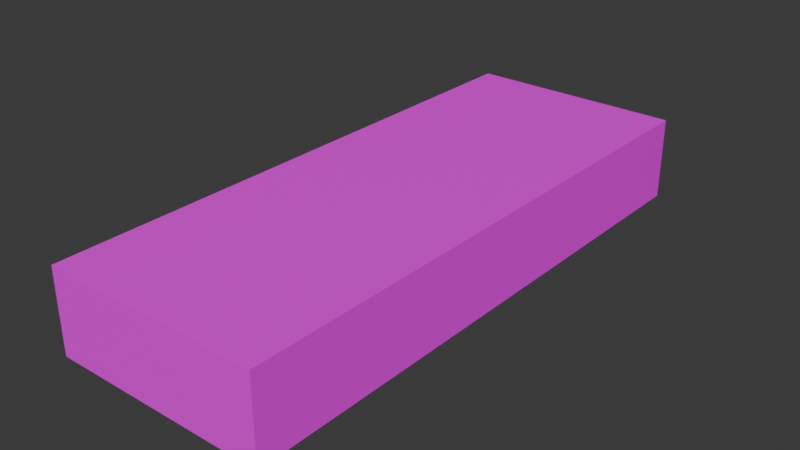 # Source: switch.blend  (saved by Blender 4.0.36; exported with 4.5.12 LTS)
import bpy
from mathutils import Matrix  # noqa: F401  (used for matrix-valued properties, if any)

bpy.ops.wm.read_factory_settings(use_empty=True)
scene = bpy.context.scene
scene.name = 'Scene'

# ---- collections
col_collection = bpy.data.collections.new('Collection'); scene.collection.children.link(col_collection)

# ---- images (referenced by path relative to the original .blend; pixels are not part of the script)
import os
ASSET_DIR = os.environ.get("B2B_ASSET_DIR", "")  # directory of the original .blend (textures are referenced by path, not embedded)
HERE = os.path.dirname(os.path.abspath(__file__))  # packed textures are extracted next to this script under _unpacked/

def load_image(name, relpath, width, height, colorspace="sRGB"):
    """Load a texture the original file referenced (path relative to the .blend, or extracted next to this script)."""
    p = next((c for c in (os.path.join(HERE, relpath), os.path.join(ASSET_DIR, relpath)) if relpath and os.path.exists(c)), "")
    if p:
        img = bpy.data.images.load(p, check_existing=True)
        img.name = name
    else:  # same state as the original file: an image datablock whose file is absent (Cycles renders it pink)
        img = bpy.data.images.new(name, width, height)
        img.source = "FILE"
        img.filepath = "//" + (relpath or name)
    img.colorspace_settings.name = colorspace
    return img
img_switch = load_image('switch', 'textures/switch.png', 1024, 1024, 'sRGB')

# ---- materials (node trees are filled in below, after node groups)
mat_material = bpy.data.materials.new('Material')
mat_material.alpha_threshold = 0.0
mat_material.use_transparent_shadow = False
mat_material.roughness = 0.5
mat_material.line_color = (0.0, 0.0, 0.0, 1.0)

# ---- material node trees
mat_material.use_nodes = True; mat_material.node_tree.nodes.clear()
_N = mat_material.node_tree.nodes; _L = mat_material.node_tree.links
n0 = _N.new('ShaderNodeOutputMaterial'); n0.name = 'Material Output'; n0.location = (300, 300)
n1 = _N.new('ShaderNodeBsdfPrincipled'); n1.name = 'Principled BSDF'; n1.location = (10, 300)
n1.inputs[3].default_value = 1.45
n2 = _N.new('ShaderNodeTexImage'); n2.name = 'Image Texture'; n2.location = (-280, 277)
n2.image = img_switch
_L.new(n1.outputs[0], n0.inputs[0])
_L.new(n2.outputs[0], n1.inputs[0])
n0.is_active_output = True

# ---- world
world_world = bpy.data.worlds.new('World'); scene.world = world_world
world_world.use_nodes = True; world_world.node_tree.nodes.clear()
_N = world_world.node_tree.nodes; _L = world_world.node_tree.links
n0 = _N.new('ShaderNodeOutputWorld'); n0.name = 'World Output'; n0.location = (300, 300)
n1 = _N.new('ShaderNodeBackground'); n1.name = 'Background'; n1.location = (10, 300)
n1.inputs[0].default_value = (0.05088, 0.05088, 0.05088, 1.0)
_L.new(n1.outputs[0], n0.inputs[0])
n0.is_active_output = True
world_world.color = (0.05088, 0.05088, 0.05088)
world_world.use_sun_shadow = False
world_world.sun_shadow_jitter_overblur = 0.0

# ---- meshes
me_cube = bpy.data.meshes.new('Cube')
me_cube.from_pydata([(0.4385, 1.139, 0.1673), (0.4385, 1.139, -0.1673), (0.4385, -1.139, 0.1673), (0.4385, -1.139, -0.1673), (-0.4385, 1.139, 0.1673), (-0.4385, 1.139, -0.1673), (-0.4385, -1.139, 0.1673), (-0.4385, -1.139, -0.1673)], [], [(0, 4, 6, 2), (3, 2, 6, 7), (7, 6, 4, 5), (5, 1, 3, 7), (1, 0, 2, 3), (5, 4, 0, 1)])
_uv = me_cube.uv_layers.new(name='UVMap')
_uv.uv.foreach_set('vector', [0.318, 0.8262, 0.0, 0.8262, 0.0, 0.0, 0.318, 0.0, 1.0, 0.318, 0.8786, 0.318, 0.8786, 4.819e-09, 1.0, -4.86e-10, 0.7573, 0.8262, 0.6359, 0.8262, 0.6359, 1.543e-08, 0.7573, 1.012e-08, 0.6359, 0.8262, 0.318, 0.8262, 0.318, 0.0, 0.6359, 0.0, 0.8786, 0.8262, 0.7573, 0.8262, 0.7573, 1.012e-08, 0.8786, 4.819e-09, 1.0, 0.6359, 0.8786, 0.6359, 0.8786, 0.318, 1.0, 0.318])
me_cube.materials.append(mat_material)
me_cube.use_mirror_vertex_groups = False
me_cube.update()

# ---- objects
ob_cube = bpy.data.objects.new('Cube', me_cube)

# ---- transforms, parenting, visibility, modifiers, constraints
ob_cube.location = (0.0, 0.0, 0.0)
ob_cube.lock_rotations_4d = False
ob_cube.empty_display_type = 'ARROWS'
ob_cube.lineart.crease_threshold = 0.0

# ---- collection membership
col_collection.objects.link(ob_cube)

# ---- scene / render settings (as saved in the file)
scene.frame_start = 1; scene.frame_end = 250; scene.frame_set(1)
scene.render.engine = 'BLENDER_EEVEE_NEXT'
scene.cycles.sampling_pattern = 'TABULATED_SOBOL'
bpy.context.view_layer.update()

# ---- added for rendering (the .blend has no active camera and no usable light): camera, sun
cam_auto = bpy.data.cameras.new('AutoCamera')
cam_auto.lens = 50.0
cam_auto.sensor_width = 36.0
cam_auto.clip_end = 1000.0
ob_auto_camera = bpy.data.objects.new('AutoCamera', cam_auto)
scene.collection.objects.link(ob_auto_camera)
ob_auto_camera.location = (2.27998, -2.73598, 1.82399)
ob_auto_camera.rotation_euler = (1.09748, -7.21219e-08, 0.694738)
scene.camera = ob_auto_camera
light_auto_sun = bpy.data.lights.new('AutoSun', 'SUN')
light_auto_sun.energy = 3.0
light_auto_sun.angle = 0.0523599
ob_auto_sun = bpy.data.objects.new('AutoSun', light_auto_sun)
scene.collection.objects.link(ob_auto_sun)
ob_auto_sun.rotation_euler = (0.872665, 0.174533, 0.523599)
bpy.context.view_layer.update()
